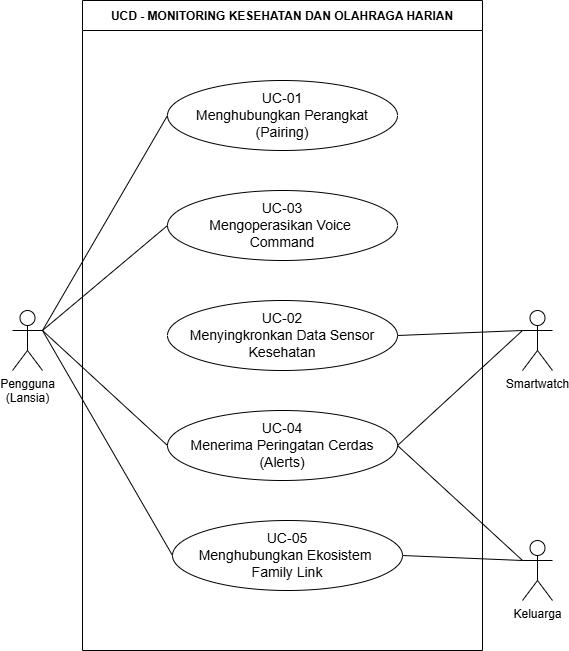

The diagram above was exported from draw.io. Its source (the exported page's mxGraphModel, read from the mxfile embedded in the PNG):
<mxGraphModel dx="1373" dy="749" grid="1" gridSize="10" guides="1" tooltips="1" connect="1" arrows="1" fold="1" page="1" pageScale="1" pageWidth="827" pageHeight="1169" math="0" shadow="0">
  <root>
    <mxCell id="0" />
    <mxCell id="1" parent="0" />
    <mxCell id="tMHAHu1x9HOmuKXBtEJs-2" parent="1" style="swimlane;startSize=30;" value="UCD - MONITORING KESEHATAN DAN OLAHRAGA HARIAN" vertex="1">
      <mxGeometry height="650" width="400" x="240" y="80" as="geometry" />
    </mxCell>
    <mxCell id="tMHAHu1x9HOmuKXBtEJs-10" parent="tMHAHu1x9HOmuKXBtEJs-2" style="ellipse;whiteSpace=wrap;html=1;" value="&lt;font style=&quot;font-size: 14px;&quot;&gt;UC-01&lt;/font&gt;&lt;div&gt;&lt;font style=&quot;font-size: 14px;&quot;&gt;Menghubungkan Perangkat (Pairing)&lt;/font&gt;&lt;/div&gt;" vertex="1">
      <mxGeometry height="70" width="230" x="85" y="80" as="geometry" />
    </mxCell>
    <mxCell id="tMHAHu1x9HOmuKXBtEJs-14" parent="tMHAHu1x9HOmuKXBtEJs-2" style="ellipse;whiteSpace=wrap;html=1;" value="&lt;font style=&quot;font-size: 14px;&quot;&gt;UC-03&lt;/font&gt;&lt;div&gt;&lt;font style=&quot;font-size: 14px;&quot;&gt;Mengoperasikan Voice&amp;nbsp;&lt;/font&gt;&lt;/div&gt;&lt;div&gt;&lt;font style=&quot;font-size: 14px;&quot;&gt;Command&lt;/font&gt;&lt;/div&gt;" vertex="1">
      <mxGeometry height="70" width="230" x="85" y="190" as="geometry" />
    </mxCell>
    <mxCell id="tMHAHu1x9HOmuKXBtEJs-12" parent="tMHAHu1x9HOmuKXBtEJs-2" style="ellipse;whiteSpace=wrap;html=1;" value="&lt;font style=&quot;font-size: 14px;&quot;&gt;UC-02&lt;/font&gt;&lt;div&gt;&lt;font style=&quot;font-size: 14px;&quot;&gt;Menyingkronkan Data Sensor Kesehatan&lt;/font&gt;&lt;/div&gt;" vertex="1">
      <mxGeometry height="70" width="230" x="85" y="300" as="geometry" />
    </mxCell>
    <mxCell id="tMHAHu1x9HOmuKXBtEJs-11" parent="tMHAHu1x9HOmuKXBtEJs-2" style="ellipse;whiteSpace=wrap;html=1;" value="&lt;font style=&quot;font-size: 14px;&quot;&gt;UC-04&lt;/font&gt;&lt;div&gt;&lt;font style=&quot;font-size: 14px;&quot;&gt;Menerima Peringatan Cerdas (Alerts)&lt;/font&gt;&lt;/div&gt;" vertex="1">
      <mxGeometry height="70" width="230" x="85" y="410" as="geometry" />
    </mxCell>
    <mxCell id="tMHAHu1x9HOmuKXBtEJs-13" parent="tMHAHu1x9HOmuKXBtEJs-2" style="ellipse;whiteSpace=wrap;html=1;" value="&lt;font style=&quot;font-size: 14px;&quot;&gt;UC-05&lt;/font&gt;&lt;div&gt;&lt;font style=&quot;font-size: 14px;&quot;&gt;Menghubungkan Ekosistem&amp;nbsp;&lt;/font&gt;&lt;/div&gt;&lt;div&gt;&lt;font style=&quot;font-size: 14px;&quot;&gt;Family Link&lt;/font&gt;&lt;/div&gt;" vertex="1">
      <mxGeometry height="70" width="230" x="90" y="520" as="geometry" />
    </mxCell>
    <mxCell id="tMHAHu1x9HOmuKXBtEJs-16" edge="1" parent="1" source="tMHAHu1x9HOmuKXBtEJs-3" style="rounded=0;orthogonalLoop=1;jettySize=auto;html=1;exitX=1;exitY=0.3333333333333333;exitDx=0;exitDy=0;exitPerimeter=0;entryX=0;entryY=0.5;entryDx=0;entryDy=0;endArrow=none;endFill=0;" target="tMHAHu1x9HOmuKXBtEJs-14">
      <mxGeometry relative="1" as="geometry" />
    </mxCell>
    <mxCell id="tMHAHu1x9HOmuKXBtEJs-18" edge="1" parent="1" source="tMHAHu1x9HOmuKXBtEJs-3" style="rounded=0;orthogonalLoop=1;jettySize=auto;html=1;exitX=1;exitY=0.3333333333333333;exitDx=0;exitDy=0;exitPerimeter=0;entryX=0;entryY=0.5;entryDx=0;entryDy=0;endArrow=none;endFill=0;" target="tMHAHu1x9HOmuKXBtEJs-10">
      <mxGeometry relative="1" as="geometry" />
    </mxCell>
    <mxCell id="tMHAHu1x9HOmuKXBtEJs-19" edge="1" parent="1" source="tMHAHu1x9HOmuKXBtEJs-3" style="rounded=0;orthogonalLoop=1;jettySize=auto;html=1;exitX=1;exitY=0.3333333333333333;exitDx=0;exitDy=0;exitPerimeter=0;entryX=0;entryY=0.5;entryDx=0;entryDy=0;endArrow=none;endFill=0;" target="tMHAHu1x9HOmuKXBtEJs-11">
      <mxGeometry relative="1" as="geometry" />
    </mxCell>
    <mxCell id="tMHAHu1x9HOmuKXBtEJs-20" edge="1" parent="1" source="tMHAHu1x9HOmuKXBtEJs-3" style="rounded=0;orthogonalLoop=1;jettySize=auto;html=1;exitX=1;exitY=0.3333333333333333;exitDx=0;exitDy=0;exitPerimeter=0;entryX=0;entryY=0.5;entryDx=0;entryDy=0;endArrow=none;endFill=0;" target="tMHAHu1x9HOmuKXBtEJs-13">
      <mxGeometry relative="1" as="geometry" />
    </mxCell>
    <mxCell id="tMHAHu1x9HOmuKXBtEJs-3" parent="1" style="shape=umlActor;verticalLabelPosition=bottom;verticalAlign=top;html=1;outlineConnect=0;" value="Pengguna&lt;div&gt;(Lansia)&lt;/div&gt;" vertex="1">
      <mxGeometry height="60" width="30" x="170" y="390" as="geometry" />
    </mxCell>
    <mxCell id="tMHAHu1x9HOmuKXBtEJs-27" edge="1" parent="1" source="tMHAHu1x9HOmuKXBtEJs-22" style="rounded=0;orthogonalLoop=1;jettySize=auto;html=1;exitX=0;exitY=0.3333333333333333;exitDx=0;exitDy=0;exitPerimeter=0;entryX=1;entryY=0.5;entryDx=0;entryDy=0;endArrow=none;endFill=0;" target="tMHAHu1x9HOmuKXBtEJs-13">
      <mxGeometry relative="1" as="geometry" />
    </mxCell>
    <mxCell id="tMHAHu1x9HOmuKXBtEJs-28" edge="1" parent="1" source="tMHAHu1x9HOmuKXBtEJs-22" style="rounded=0;orthogonalLoop=1;jettySize=auto;html=1;exitX=0;exitY=0.3333333333333333;exitDx=0;exitDy=0;exitPerimeter=0;entryX=1;entryY=0.5;entryDx=0;entryDy=0;endArrow=none;endFill=0;" target="tMHAHu1x9HOmuKXBtEJs-11">
      <mxGeometry relative="1" as="geometry" />
    </mxCell>
    <mxCell id="tMHAHu1x9HOmuKXBtEJs-22" parent="1" style="shape=umlActor;verticalLabelPosition=bottom;verticalAlign=top;html=1;outlineConnect=0;" value="Keluarga" vertex="1">
      <mxGeometry height="60" width="30" x="680" y="620" as="geometry" />
    </mxCell>
    <mxCell id="tMHAHu1x9HOmuKXBtEJs-34" edge="1" parent="1" source="tMHAHu1x9HOmuKXBtEJs-30" style="rounded=0;orthogonalLoop=1;jettySize=auto;html=1;exitX=0;exitY=0.3333333333333333;exitDx=0;exitDy=0;exitPerimeter=0;entryX=1;entryY=0.5;entryDx=0;entryDy=0;endArrow=none;endFill=0;" target="tMHAHu1x9HOmuKXBtEJs-12">
      <mxGeometry relative="1" as="geometry" />
    </mxCell>
    <mxCell id="tMHAHu1x9HOmuKXBtEJs-35" edge="1" parent="1" source="tMHAHu1x9HOmuKXBtEJs-30" style="rounded=0;orthogonalLoop=1;jettySize=auto;html=1;exitX=0;exitY=0.3333333333333333;exitDx=0;exitDy=0;exitPerimeter=0;entryX=1;entryY=0.5;entryDx=0;entryDy=0;endArrow=none;endFill=0;" target="tMHAHu1x9HOmuKXBtEJs-11">
      <mxGeometry relative="1" as="geometry" />
    </mxCell>
    <mxCell id="tMHAHu1x9HOmuKXBtEJs-30" parent="1" style="shape=umlActor;verticalLabelPosition=bottom;verticalAlign=top;html=1;outlineConnect=0;" value="Smartwatch" vertex="1">
      <mxGeometry height="60" width="30" x="680" y="390" as="geometry" />
    </mxCell>
  </root>
</mxGraphModel>